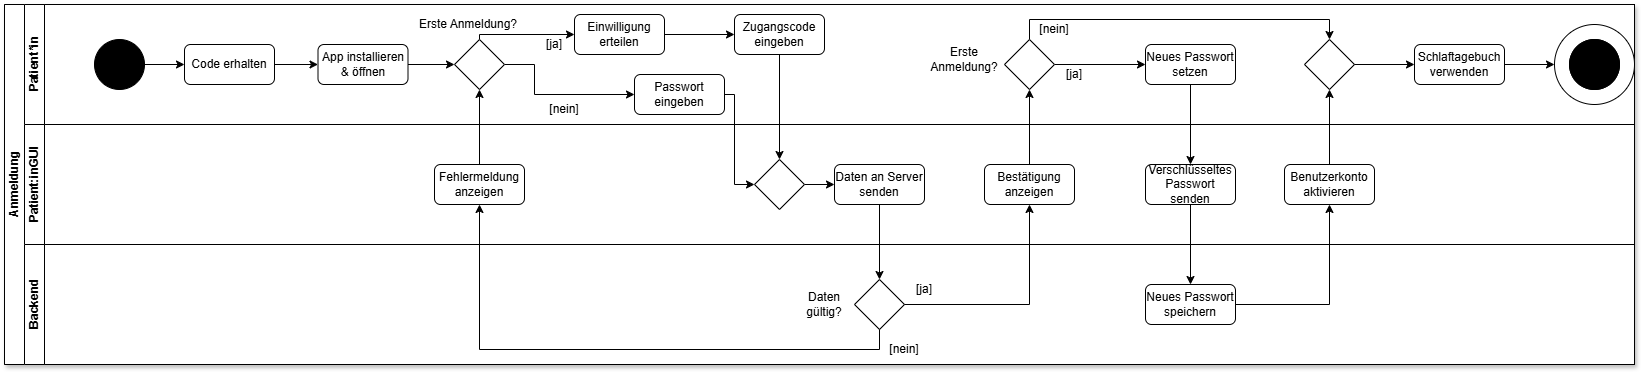

The diagram above was exported from draw.io. Its source (the exported page's mxGraphModel, read from the mxfile embedded in the PNG):
<mxGraphModel dx="1055" dy="578" grid="1" gridSize="10" guides="1" tooltips="1" connect="1" arrows="1" fold="1" page="1" pageScale="1" pageWidth="827" pageHeight="1169" math="0" shadow="0">
  <root>
    <mxCell id="0" />
    <mxCell id="N-BUUgEho2bjdg39rlRO-84" parent="0" style="locked=1;" value="Diagrammbg" />
    <mxCell id="N-BUUgEho2bjdg39rlRO-83" parent="N-BUUgEho2bjdg39rlRO-84" style="rounded=0;whiteSpace=wrap;html=1;imageAspect=0;shadow=1;movable=1;resizable=1;rotatable=1;deletable=1;editable=1;locked=0;connectable=1;noLabel=1;container=0;" value="" vertex="1">
      <mxGeometry height="360" width="1630" x="10" y="20" as="geometry" />
    </mxCell>
    <mxCell id="1" parent="0" style="" />
    <mxCell id="N-BUUgEho2bjdg39rlRO-1" parent="1" style="swimlane;childLayout=stackLayout;resizeParent=1;resizeParentMax=0;horizontal=0;startSize=20;horizontalStack=0;html=1;" value="Anmeldung" vertex="1">
      <mxGeometry height="360" width="1630" x="10" y="20" as="geometry" />
    </mxCell>
    <mxCell id="N-BUUgEho2bjdg39rlRO-2" parent="N-BUUgEho2bjdg39rlRO-1" style="swimlane;startSize=20;horizontal=0;html=1;" value="Patient*in" vertex="1">
      <mxGeometry height="120" width="1610" x="20" as="geometry" />
    </mxCell>
    <mxCell id="N-BUUgEho2bjdg39rlRO-78" parent="N-BUUgEho2bjdg39rlRO-2" style="ellipse;whiteSpace=wrap;html=1;aspect=fixed;" value="" vertex="1">
      <mxGeometry height="80" width="80" x="1530" y="20" as="geometry" />
    </mxCell>
    <mxCell id="N-BUUgEho2bjdg39rlRO-8" edge="1" parent="N-BUUgEho2bjdg39rlRO-2" style="edgeStyle=orthogonalEdgeStyle;rounded=0;orthogonalLoop=1;jettySize=auto;html=1;exitX=1;exitY=0.5;exitDx=0;exitDy=0;entryX=0;entryY=0.5;entryDx=0;entryDy=0;" target="N-BUUgEho2bjdg39rlRO-7">
      <mxGeometry relative="1" as="geometry">
        <mxPoint x="120" y="60" as="sourcePoint" />
      </mxGeometry>
    </mxCell>
    <mxCell id="N-BUUgEho2bjdg39rlRO-10" edge="1" parent="N-BUUgEho2bjdg39rlRO-2" source="N-BUUgEho2bjdg39rlRO-7" style="edgeStyle=orthogonalEdgeStyle;rounded=0;orthogonalLoop=1;jettySize=auto;html=1;exitX=1;exitY=0.5;exitDx=0;exitDy=0;entryX=0;entryY=0.5;entryDx=0;entryDy=0;" target="N-BUUgEho2bjdg39rlRO-9">
      <mxGeometry relative="1" as="geometry" />
    </mxCell>
    <mxCell id="N-BUUgEho2bjdg39rlRO-7" parent="N-BUUgEho2bjdg39rlRO-2" style="rounded=1;whiteSpace=wrap;html=1;" value="Code erhalten" vertex="1">
      <mxGeometry height="40" width="90" x="160" y="40" as="geometry" />
    </mxCell>
    <mxCell id="N-BUUgEho2bjdg39rlRO-13" edge="1" parent="N-BUUgEho2bjdg39rlRO-2" source="N-BUUgEho2bjdg39rlRO-9" style="edgeStyle=orthogonalEdgeStyle;rounded=0;orthogonalLoop=1;jettySize=auto;html=1;exitX=1;exitY=0.5;exitDx=0;exitDy=0;entryX=0;entryY=0.5;entryDx=0;entryDy=0;" target="N-BUUgEho2bjdg39rlRO-12">
      <mxGeometry relative="1" as="geometry" />
    </mxCell>
    <mxCell id="N-BUUgEho2bjdg39rlRO-9" parent="N-BUUgEho2bjdg39rlRO-2" style="rounded=1;whiteSpace=wrap;html=1;" value="App installieren &amp;amp; öffnen" vertex="1">
      <mxGeometry height="40" width="90" x="293.5" y="40" as="geometry" />
    </mxCell>
    <mxCell id="N-BUUgEho2bjdg39rlRO-44" edge="1" parent="N-BUUgEho2bjdg39rlRO-2" source="N-BUUgEho2bjdg39rlRO-12" style="edgeStyle=orthogonalEdgeStyle;rounded=0;orthogonalLoop=1;jettySize=auto;html=1;exitX=1;exitY=0.5;exitDx=0;exitDy=0;entryX=0;entryY=0.5;entryDx=0;entryDy=0;" target="N-BUUgEho2bjdg39rlRO-16">
      <mxGeometry relative="1" as="geometry">
        <Array as="points">
          <mxPoint x="510" y="60" />
          <mxPoint x="510" y="90" />
        </Array>
      </mxGeometry>
    </mxCell>
    <mxCell id="j9FK_IT1u1dWdckNdPO3-4" edge="1" parent="N-BUUgEho2bjdg39rlRO-2" source="N-BUUgEho2bjdg39rlRO-12" style="edgeStyle=orthogonalEdgeStyle;rounded=0;orthogonalLoop=1;jettySize=auto;html=1;exitX=0.5;exitY=0;exitDx=0;exitDy=0;entryX=0;entryY=0.5;entryDx=0;entryDy=0;" target="j9FK_IT1u1dWdckNdPO3-1">
      <mxGeometry relative="1" as="geometry">
        <Array as="points">
          <mxPoint x="455" y="30" />
        </Array>
      </mxGeometry>
    </mxCell>
    <mxCell id="N-BUUgEho2bjdg39rlRO-12" parent="N-BUUgEho2bjdg39rlRO-2" style="rhombus;whiteSpace=wrap;html=1;" value="" vertex="1">
      <mxGeometry height="50" width="50" x="430" y="35" as="geometry" />
    </mxCell>
    <mxCell id="N-BUUgEho2bjdg39rlRO-14" parent="N-BUUgEho2bjdg39rlRO-2" style="text;html=1;whiteSpace=wrap;strokeColor=none;fillColor=none;align=center;verticalAlign=middle;rounded=0;" value="Erste Anmeldung?" vertex="1">
      <mxGeometry height="30" width="120" x="384" y="5" as="geometry" />
    </mxCell>
    <mxCell id="N-BUUgEho2bjdg39rlRO-15" parent="N-BUUgEho2bjdg39rlRO-2" style="rounded=1;whiteSpace=wrap;html=1;" value="Zugangscode eingeben" vertex="1">
      <mxGeometry height="40" width="90" x="710" y="10" as="geometry" />
    </mxCell>
    <mxCell id="N-BUUgEho2bjdg39rlRO-16" parent="N-BUUgEho2bjdg39rlRO-2" style="rounded=1;whiteSpace=wrap;html=1;" value="Passwort eingeben" vertex="1">
      <mxGeometry height="40" width="90" x="610" y="70" as="geometry" />
    </mxCell>
    <mxCell id="N-BUUgEho2bjdg39rlRO-19" parent="N-BUUgEho2bjdg39rlRO-2" style="text;html=1;whiteSpace=wrap;strokeColor=none;fillColor=none;align=center;verticalAlign=middle;rounded=0;" value="[ja]" vertex="1">
      <mxGeometry height="30" width="60" x="500" y="25" as="geometry" />
    </mxCell>
    <mxCell id="N-BUUgEho2bjdg39rlRO-20" parent="N-BUUgEho2bjdg39rlRO-2" style="text;html=1;whiteSpace=wrap;strokeColor=none;fillColor=none;align=center;verticalAlign=middle;rounded=0;" value="[nein]" vertex="1">
      <mxGeometry height="30" width="60" x="510" y="90" as="geometry" />
    </mxCell>
    <mxCell id="N-BUUgEho2bjdg39rlRO-43" parent="N-BUUgEho2bjdg39rlRO-2" style="ellipse;whiteSpace=wrap;html=1;aspect=fixed;fillColor=#000000;" value="" vertex="1">
      <mxGeometry height="50" width="50" x="70" y="35" as="geometry" />
    </mxCell>
    <mxCell id="N-BUUgEho2bjdg39rlRO-81" edge="1" parent="N-BUUgEho2bjdg39rlRO-2" source="N-BUUgEho2bjdg39rlRO-58" style="edgeStyle=orthogonalEdgeStyle;rounded=0;orthogonalLoop=1;jettySize=auto;html=1;exitX=1;exitY=0.5;exitDx=0;exitDy=0;entryX=0;entryY=0.5;entryDx=0;entryDy=0;" target="N-BUUgEho2bjdg39rlRO-75">
      <mxGeometry relative="1" as="geometry" />
    </mxCell>
    <mxCell id="N-BUUgEho2bjdg39rlRO-58" parent="N-BUUgEho2bjdg39rlRO-2" style="rhombus;whiteSpace=wrap;html=1;" value="" vertex="1">
      <mxGeometry height="50" width="50" x="1280" y="35" as="geometry" />
    </mxCell>
    <mxCell id="N-BUUgEho2bjdg39rlRO-64" edge="1" parent="N-BUUgEho2bjdg39rlRO-2" source="N-BUUgEho2bjdg39rlRO-56" style="edgeStyle=orthogonalEdgeStyle;rounded=0;orthogonalLoop=1;jettySize=auto;html=1;exitX=1;exitY=0.5;exitDx=0;exitDy=0;entryX=0;entryY=0.5;entryDx=0;entryDy=0;" target="N-BUUgEho2bjdg39rlRO-63">
      <mxGeometry relative="1" as="geometry" />
    </mxCell>
    <mxCell id="N-BUUgEho2bjdg39rlRO-82" edge="1" parent="N-BUUgEho2bjdg39rlRO-2" source="N-BUUgEho2bjdg39rlRO-56" style="edgeStyle=orthogonalEdgeStyle;rounded=0;orthogonalLoop=1;jettySize=auto;html=1;exitX=0.5;exitY=0;exitDx=0;exitDy=0;entryX=0.5;entryY=0;entryDx=0;entryDy=0;" target="N-BUUgEho2bjdg39rlRO-58">
      <mxGeometry relative="1" as="geometry" />
    </mxCell>
    <mxCell id="N-BUUgEho2bjdg39rlRO-56" parent="N-BUUgEho2bjdg39rlRO-2" style="rhombus;whiteSpace=wrap;html=1;" value="" vertex="1">
      <mxGeometry height="50" width="50" x="980" y="35" as="geometry" />
    </mxCell>
    <mxCell id="N-BUUgEho2bjdg39rlRO-63" parent="N-BUUgEho2bjdg39rlRO-2" style="rounded=1;whiteSpace=wrap;html=1;" value="Neues Passwort setzen" vertex="1">
      <mxGeometry height="40" width="90" x="1121" y="40" as="geometry" />
    </mxCell>
    <mxCell id="N-BUUgEho2bjdg39rlRO-65" parent="N-BUUgEho2bjdg39rlRO-2" style="text;html=1;whiteSpace=wrap;strokeColor=none;fillColor=none;align=center;verticalAlign=middle;rounded=0;" value="Erste Anmeldung?" vertex="1">
      <mxGeometry height="30" width="60" x="910" y="40" as="geometry" />
    </mxCell>
    <mxCell id="N-BUUgEho2bjdg39rlRO-74" parent="N-BUUgEho2bjdg39rlRO-2" style="text;html=1;whiteSpace=wrap;strokeColor=none;fillColor=none;align=center;verticalAlign=middle;rounded=0;" value="[ja]" vertex="1">
      <mxGeometry height="30" width="60" x="1020" y="55" as="geometry" />
    </mxCell>
    <mxCell id="N-BUUgEho2bjdg39rlRO-79" edge="1" parent="N-BUUgEho2bjdg39rlRO-2" source="N-BUUgEho2bjdg39rlRO-75" style="edgeStyle=orthogonalEdgeStyle;rounded=0;orthogonalLoop=1;jettySize=auto;html=1;exitX=1;exitY=0.5;exitDx=0;exitDy=0;entryX=0;entryY=0.5;entryDx=0;entryDy=0;" target="N-BUUgEho2bjdg39rlRO-78">
      <mxGeometry relative="1" as="geometry" />
    </mxCell>
    <mxCell id="N-BUUgEho2bjdg39rlRO-75" parent="N-BUUgEho2bjdg39rlRO-2" style="rounded=1;whiteSpace=wrap;html=1;" value="Schlaftagebuch verwenden" vertex="1">
      <mxGeometry height="40" width="90" x="1390" y="40" as="geometry" />
    </mxCell>
    <mxCell id="N-BUUgEho2bjdg39rlRO-77" parent="N-BUUgEho2bjdg39rlRO-2" style="ellipse;whiteSpace=wrap;html=1;aspect=fixed;fillColor=#FFFFFF;" value="" vertex="1">
      <mxGeometry height="50" width="50" x="1545" y="35" as="geometry" />
    </mxCell>
    <mxCell id="N-BUUgEho2bjdg39rlRO-60" parent="N-BUUgEho2bjdg39rlRO-2" style="text;html=1;whiteSpace=wrap;strokeColor=none;fillColor=none;align=center;verticalAlign=middle;rounded=0;" value="[nein]" vertex="1">
      <mxGeometry height="30" width="60" x="1000" y="10" as="geometry" />
    </mxCell>
    <mxCell id="N-BUUgEho2bjdg39rlRO-85" parent="N-BUUgEho2bjdg39rlRO-2" style="ellipse;whiteSpace=wrap;html=1;aspect=fixed;fillColor=#000000;" value="" vertex="1">
      <mxGeometry height="50" width="50" x="1545" y="35" as="geometry" />
    </mxCell>
    <mxCell id="j9FK_IT1u1dWdckNdPO3-2" edge="1" parent="N-BUUgEho2bjdg39rlRO-2" source="j9FK_IT1u1dWdckNdPO3-1" style="edgeStyle=orthogonalEdgeStyle;rounded=0;orthogonalLoop=1;jettySize=auto;html=1;exitX=1;exitY=0.5;exitDx=0;exitDy=0;entryX=0;entryY=0.5;entryDx=0;entryDy=0;" target="N-BUUgEho2bjdg39rlRO-15">
      <mxGeometry relative="1" as="geometry" />
    </mxCell>
    <mxCell id="j9FK_IT1u1dWdckNdPO3-1" parent="N-BUUgEho2bjdg39rlRO-2" style="rounded=1;whiteSpace=wrap;html=1;" value="Einwilligung erteilen" vertex="1">
      <mxGeometry height="40" width="90" x="550" y="10" as="geometry" />
    </mxCell>
    <mxCell id="N-BUUgEho2bjdg39rlRO-3" parent="N-BUUgEho2bjdg39rlRO-1" style="swimlane;startSize=20;horizontal=0;html=1;" value="Patient:inGUI" vertex="1">
      <mxGeometry height="120" width="1610" x="20" y="120" as="geometry" />
    </mxCell>
    <mxCell id="N-BUUgEho2bjdg39rlRO-40" edge="1" parent="N-BUUgEho2bjdg39rlRO-3" source="N-BUUgEho2bjdg39rlRO-36" style="edgeStyle=orthogonalEdgeStyle;rounded=0;orthogonalLoop=1;jettySize=auto;html=1;exitX=1;exitY=0.5;exitDx=0;exitDy=0;entryX=0;entryY=0.5;entryDx=0;entryDy=0;" target="N-BUUgEho2bjdg39rlRO-39">
      <mxGeometry relative="1" as="geometry" />
    </mxCell>
    <mxCell id="N-BUUgEho2bjdg39rlRO-36" parent="N-BUUgEho2bjdg39rlRO-3" style="rhombus;whiteSpace=wrap;html=1;" value="" vertex="1">
      <mxGeometry height="50" width="50" x="730" y="35" as="geometry" />
    </mxCell>
    <mxCell id="N-BUUgEho2bjdg39rlRO-39" parent="N-BUUgEho2bjdg39rlRO-3" style="rounded=1;whiteSpace=wrap;html=1;" value="Daten an Server senden" vertex="1">
      <mxGeometry height="40" width="90" x="810" y="40" as="geometry" />
    </mxCell>
    <mxCell id="N-BUUgEho2bjdg39rlRO-48" parent="N-BUUgEho2bjdg39rlRO-3" style="rounded=1;whiteSpace=wrap;html=1;" value="Fehlermeldung anzeigen" vertex="1">
      <mxGeometry height="40" width="90" x="410" y="40" as="geometry" />
    </mxCell>
    <mxCell id="N-BUUgEho2bjdg39rlRO-51" parent="N-BUUgEho2bjdg39rlRO-3" style="rounded=1;whiteSpace=wrap;html=1;" value="Bestätigung anzeigen" vertex="1">
      <mxGeometry height="40" width="90" x="960" y="40" as="geometry" />
    </mxCell>
    <mxCell id="N-BUUgEho2bjdg39rlRO-66" parent="N-BUUgEho2bjdg39rlRO-3" style="rounded=1;whiteSpace=wrap;html=1;" value="Verschlüsseltes&lt;div&gt;Passwort senden&lt;/div&gt;" vertex="1">
      <mxGeometry height="40" width="90" x="1121" y="40" as="geometry" />
    </mxCell>
    <mxCell id="N-BUUgEho2bjdg39rlRO-71" parent="N-BUUgEho2bjdg39rlRO-3" style="rounded=1;whiteSpace=wrap;html=1;" value="Benutzerkonto aktivieren" vertex="1">
      <mxGeometry height="40" width="90" x="1260" y="40" as="geometry" />
    </mxCell>
    <mxCell id="N-BUUgEho2bjdg39rlRO-4" parent="N-BUUgEho2bjdg39rlRO-1" style="swimlane;startSize=20;horizontal=0;html=1;" value="Backend" vertex="1">
      <mxGeometry height="120" width="1610" x="20" y="240" as="geometry" />
    </mxCell>
    <mxCell id="N-BUUgEho2bjdg39rlRO-41" parent="N-BUUgEho2bjdg39rlRO-4" style="rhombus;whiteSpace=wrap;html=1;" value="" vertex="1">
      <mxGeometry height="50" width="50" x="830" y="35" as="geometry" />
    </mxCell>
    <mxCell id="N-BUUgEho2bjdg39rlRO-46" parent="N-BUUgEho2bjdg39rlRO-4" style="text;html=1;whiteSpace=wrap;strokeColor=none;fillColor=none;align=center;verticalAlign=middle;rounded=0;" value="[nein]" vertex="1">
      <mxGeometry height="30" width="60" x="850" y="90" as="geometry" />
    </mxCell>
    <mxCell id="N-BUUgEho2bjdg39rlRO-53" parent="N-BUUgEho2bjdg39rlRO-4" style="text;html=1;whiteSpace=wrap;strokeColor=none;fillColor=none;align=center;verticalAlign=middle;rounded=0;" value="[ja]" vertex="1">
      <mxGeometry height="30" width="60" x="870" y="30" as="geometry" />
    </mxCell>
    <mxCell id="N-BUUgEho2bjdg39rlRO-54" parent="N-BUUgEho2bjdg39rlRO-4" style="text;html=1;whiteSpace=wrap;strokeColor=none;fillColor=none;align=center;verticalAlign=middle;rounded=0;" value="Daten gültig?" vertex="1">
      <mxGeometry height="30" width="60" x="770" y="45" as="geometry" />
    </mxCell>
    <mxCell id="N-BUUgEho2bjdg39rlRO-69" parent="N-BUUgEho2bjdg39rlRO-4" style="rounded=1;whiteSpace=wrap;html=1;" value="Neues Passwort speichern" vertex="1">
      <mxGeometry height="40" width="90" x="1121" y="40" as="geometry" />
    </mxCell>
    <mxCell id="N-BUUgEho2bjdg39rlRO-37" edge="1" parent="N-BUUgEho2bjdg39rlRO-1" source="N-BUUgEho2bjdg39rlRO-16" style="edgeStyle=orthogonalEdgeStyle;rounded=0;orthogonalLoop=1;jettySize=auto;html=1;exitX=1;exitY=0.5;exitDx=0;exitDy=0;entryX=0;entryY=0.5;entryDx=0;entryDy=0;" target="N-BUUgEho2bjdg39rlRO-36">
      <mxGeometry relative="1" as="geometry">
        <Array as="points">
          <mxPoint x="730" y="90" />
          <mxPoint x="730" y="180" />
        </Array>
      </mxGeometry>
    </mxCell>
    <mxCell id="N-BUUgEho2bjdg39rlRO-42" edge="1" parent="N-BUUgEho2bjdg39rlRO-1" source="N-BUUgEho2bjdg39rlRO-39" style="edgeStyle=orthogonalEdgeStyle;rounded=0;orthogonalLoop=1;jettySize=auto;html=1;exitX=0.5;exitY=1;exitDx=0;exitDy=0;entryX=0.5;entryY=0;entryDx=0;entryDy=0;" target="N-BUUgEho2bjdg39rlRO-41">
      <mxGeometry relative="1" as="geometry" />
    </mxCell>
    <mxCell id="N-BUUgEho2bjdg39rlRO-49" edge="1" parent="N-BUUgEho2bjdg39rlRO-1" source="N-BUUgEho2bjdg39rlRO-48" style="edgeStyle=orthogonalEdgeStyle;rounded=0;orthogonalLoop=1;jettySize=auto;html=1;exitX=0.5;exitY=0;exitDx=0;exitDy=0;entryX=0.5;entryY=1;entryDx=0;entryDy=0;" target="N-BUUgEho2bjdg39rlRO-12">
      <mxGeometry relative="1" as="geometry" />
    </mxCell>
    <mxCell id="N-BUUgEho2bjdg39rlRO-50" edge="1" parent="N-BUUgEho2bjdg39rlRO-1" source="N-BUUgEho2bjdg39rlRO-41" style="edgeStyle=orthogonalEdgeStyle;rounded=0;orthogonalLoop=1;jettySize=auto;html=1;exitX=0.5;exitY=1;exitDx=0;exitDy=0;entryX=0.5;entryY=1;entryDx=0;entryDy=0;" target="N-BUUgEho2bjdg39rlRO-48">
      <mxGeometry relative="1" as="geometry" />
    </mxCell>
    <mxCell id="N-BUUgEho2bjdg39rlRO-55" edge="1" parent="N-BUUgEho2bjdg39rlRO-1" source="N-BUUgEho2bjdg39rlRO-41" style="edgeStyle=orthogonalEdgeStyle;rounded=0;orthogonalLoop=1;jettySize=auto;html=1;exitX=1;exitY=0.5;exitDx=0;exitDy=0;entryX=0.5;entryY=1;entryDx=0;entryDy=0;" target="N-BUUgEho2bjdg39rlRO-51">
      <mxGeometry relative="1" as="geometry" />
    </mxCell>
    <mxCell id="N-BUUgEho2bjdg39rlRO-61" edge="1" parent="N-BUUgEho2bjdg39rlRO-1" source="N-BUUgEho2bjdg39rlRO-51" style="edgeStyle=orthogonalEdgeStyle;rounded=0;orthogonalLoop=1;jettySize=auto;html=1;exitX=0.5;exitY=0;exitDx=0;exitDy=0;entryX=0.5;entryY=1;entryDx=0;entryDy=0;" target="N-BUUgEho2bjdg39rlRO-56">
      <mxGeometry relative="1" as="geometry" />
    </mxCell>
    <mxCell id="N-BUUgEho2bjdg39rlRO-67" edge="1" parent="N-BUUgEho2bjdg39rlRO-1" source="N-BUUgEho2bjdg39rlRO-63" style="edgeStyle=orthogonalEdgeStyle;rounded=0;orthogonalLoop=1;jettySize=auto;html=1;exitX=0.5;exitY=1;exitDx=0;exitDy=0;entryX=0.5;entryY=0;entryDx=0;entryDy=0;" target="N-BUUgEho2bjdg39rlRO-66">
      <mxGeometry relative="1" as="geometry" />
    </mxCell>
    <mxCell id="N-BUUgEho2bjdg39rlRO-70" edge="1" parent="N-BUUgEho2bjdg39rlRO-1" source="N-BUUgEho2bjdg39rlRO-66" style="edgeStyle=orthogonalEdgeStyle;rounded=0;orthogonalLoop=1;jettySize=auto;html=1;exitX=0.5;exitY=1;exitDx=0;exitDy=0;entryX=0.5;entryY=0;entryDx=0;entryDy=0;" target="N-BUUgEho2bjdg39rlRO-69">
      <mxGeometry relative="1" as="geometry" />
    </mxCell>
    <mxCell id="N-BUUgEho2bjdg39rlRO-72" edge="1" parent="N-BUUgEho2bjdg39rlRO-1" source="N-BUUgEho2bjdg39rlRO-69" style="edgeStyle=orthogonalEdgeStyle;rounded=0;orthogonalLoop=1;jettySize=auto;html=1;exitX=1;exitY=0.5;exitDx=0;exitDy=0;entryX=0.5;entryY=1;entryDx=0;entryDy=0;" target="N-BUUgEho2bjdg39rlRO-71">
      <mxGeometry relative="1" as="geometry" />
    </mxCell>
    <mxCell id="N-BUUgEho2bjdg39rlRO-80" edge="1" parent="N-BUUgEho2bjdg39rlRO-1" source="N-BUUgEho2bjdg39rlRO-71" style="edgeStyle=orthogonalEdgeStyle;rounded=0;orthogonalLoop=1;jettySize=auto;html=1;exitX=0.5;exitY=0;exitDx=0;exitDy=0;entryX=0.5;entryY=1;entryDx=0;entryDy=0;" target="N-BUUgEho2bjdg39rlRO-58">
      <mxGeometry relative="1" as="geometry" />
    </mxCell>
    <mxCell id="j9FK_IT1u1dWdckNdPO3-3" edge="1" parent="N-BUUgEho2bjdg39rlRO-1" source="N-BUUgEho2bjdg39rlRO-15" style="edgeStyle=orthogonalEdgeStyle;rounded=0;orthogonalLoop=1;jettySize=auto;html=1;exitX=0.5;exitY=1;exitDx=0;exitDy=0;entryX=0.5;entryY=0;entryDx=0;entryDy=0;" target="N-BUUgEho2bjdg39rlRO-36">
      <mxGeometry relative="1" as="geometry" />
    </mxCell>
  </root>
</mxGraphModel>